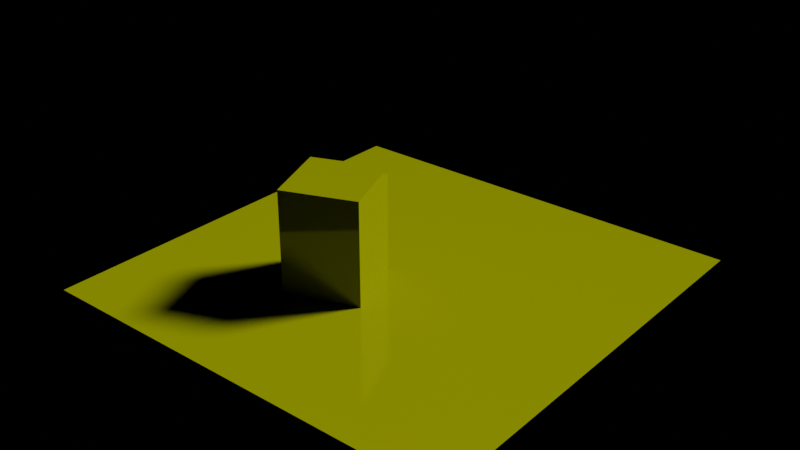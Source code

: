 # Source: stripes_test.blend  (saved by Blender 2.80.74; exported with 4.5.12 LTS)
import bpy
from mathutils import Matrix  # noqa: F401  (used for matrix-valued properties, if any)

bpy.ops.wm.read_factory_settings(use_empty=True)
scene = bpy.context.scene
scene.name = 'Scene'

# ---- collections
col_collection = bpy.data.collections.new('Collection'); scene.collection.children.link(col_collection)

# ---- materials (node trees are filled in below, after node groups)
mat_osl_mat = bpy.data.materials.new('osl_mat')
mat_osl_mat.alpha_threshold = 0.0
mat_osl_mat.line_color = (0.0, 0.0, 0.0, 1.0)

# ---- material node trees
mat_osl_mat.use_nodes = True; mat_osl_mat.node_tree.nodes.clear()
_N = mat_osl_mat.node_tree.nodes; _L = mat_osl_mat.node_tree.links
n0 = _N.new('ShaderNodeMix'); n0.name = 'Mix'; n0.location = (-144, 496)
n0.data_type = 'RGBA'
n0.inputs[6].default_value = (0.1535, 0.1583, 7.902e-05, 1.0)
n0.inputs[7].default_value = (6.923e-05, 0.0, 0.1899, 1.0)
n1 = _N.new('ShaderNodeOutputMaterial'); n1.name = 'Material Output'; n1.location = (1437, 341)
n2 = _N.new('ShaderNodeBsdfPrincipled'); n2.name = 'Principled BSDF'; n2.location = (924, 519)
n2.distribution = 'GGX'
n2.subsurface_method = 'BURLEY'
n2.inputs[2].default_value = 0.06364
n2.inputs[3].default_value = 1.45
n2.inputs[13].default_value = 0.9182
n2.inputs[28].default_value = 1.0
n3 = _N.new('ShaderNodeMath'); n3.name = 'Math'; n3.location = (308, 208)
n3.operation = 'MULTIPLY'
n4 = _N.new('ShaderNodeMath'); n4.name = 'Math.001'; n4.location = (304, 30)
n4.operation = 'MULTIPLY'
n5 = _N.new('ShaderNodeMath'); n5.name = 'Math.002'; n5.location = (318, -172)
n5.operation = 'MULTIPLY'
n6 = _N.new('ShaderNodeSeparateColor'); n6.name = 'Separate RGB'; n6.location = (42, 193)
n7 = _N.new('ShaderNodeMix'); n7.name = 'Mix.001'; n7.location = (-126, 135)
n7.data_type = 'RGBA'
n7.inputs[6].default_value = (0.0, 0.0, 0.0, 1.0)
n7.inputs[7].default_value = (0.0001062, 0.0, 0.4853, 1.0)
n8 = _N.new('ShaderNodeValue'); n8.name = 'Value'; n8.location = (-68, -127)
n8.outputs[0].default_value = 5.0
n9 = _N.new('ShaderNodeCombineColor'); n9.name = 'Combine RGB'; n9.location = (621, 174)
n10 = _N.new('ShaderNodeTexCoord'); n10.name = 'Texture Coordinate'; n10.location = (-1005, 409)
n11 = _N.new('ShaderNodeScript'); n11.name = 'Script'; n11.location = (-784, 397)
n11.width = 229
n11.bytecode = 'OpenShadingLanguage 1.00\n# Compiled by oslc 1.9.9\n# options: -o /tmp/tmprlddlkrl.oso -I/usr/share/blender/2.80/scripts/addons/cycles/shader\nshader strips\nparam\tvector\tPos\t0 0 0\t\t%read{2,65} %write{0,0} %initexpr\nparam\tint\tSeed\t42\t\t%read{4,132} %write{2147483647,-1}\nparam\tfloat\tVar\t0\t\t%read{9,76} %write{2147483647,-1}\nparam\tint\tNu\t5\t\t%read{3,3} %write{2147483647,-1}\nparam\tint\tNv\t5\t\t%read{66,68} %write{2147483647,-1}\noparam\tvector\tUV\t0 0 0\t\t%read{5,72} %write{63,130}\noparam\tfloat\tFac\t0\t\t%read{2147483647,-1} %write{133,133}\nglobal\tpoint\tP\t%read{0,0} %write{2147483647,-1}\nlocal\tfloat\t___349_mp\t%read{12,115} %write{12,115}\nlocal\tfloat\t___349_ri\t%read{12,115} %write{12,115}\nlocal\tfloat\t___349_val\t%read{12,115} %write{12,115}\nlocal\tfloat\t___349_last\t%read{12,115} %write{12,115}\nlocal\tfloat\t___351_dw\t%read{8,118} %write{7,74}\nlocal\tfloat\t___351_dw2\t%read{12,117} %write{8,75}\nlocal\tfloat\t___351_varw\t%read{12,124} %write{9,76}\nlocal\tfloat\t___351_i\t%read{12,129} %write{11,116}\nlocal\tfloat\t___351_m\t%read{12,127} %write{12,115}\nlocal\tfloat\t___351_mn\t%read{60,127} %write{58,125}\nlocal\tvector\tuv\t%read{67,133} %write{1,131}\nconst\tint\t$const1\t0\t\t%read{1,116} %write{2147483647,-1}\ntemp\tfloat\t$tmp1\t%read{64,64} %write{12,62}\ntemp\tfloat\t$tmp2\t%read{12,59} %write{2,2}\ntemp\tfloat\t$tmp3\t%read{7,48} %write{3,3}\ntemp\tfloat\t$tmp4\t%read{12,54} %write{4,4}\ntemp\tfloat\t$tmp5\t%read{63,63} %write{5,61}\nconst\tstring\t$const2\t"slot"\t\t%read{6,73} %write{2147483647,-1}\nconst\tfloat\t$const3\t1\t\t%read{7,117} %write{2147483647,-1}\nconst\tfloat\t$const5\t2\t\t%read{8,75} %write{2147483647,-1}\ntemp\tint\t$tmp6\t%read{10,48} %write{11,48}\ntemp\tfloat\t$tmp7\t%read{12,48} %write{12,48}\ntemp\tfloat\t$tmp8\t%read{12,48} %write{12,48}\ntemp\tfloat\t$tmp9\t%read{12,48} %write{12,48}\nconst\tstring\t$const6\t"cnoise"\t\t%read{15,120} %write{2147483647,-1}\nconst\tstring\t$const7\t"cell"\t\t%read{17,133} %write{2147483647,-1}\ntemp\tvector\t$tmp10\t%read{12,48} %write{12,48}\nconst\tfloat\t$const8\t0\t\t%read{16,121} %write{2147483647,-1}\nconst\tfloat\t$const9\t0.5\t\t%read{18,123} %write{2147483647,-1}\ntemp\tfloat\t$tmp11\t%read{12,48} %write{12,48}\ntemp\tfloat\t$tmp12\t%read{12,48} %write{12,48}\ntemp\tint\t$tmp13\t%read{12,48} %write{12,48}\nconst\tstring\t$const10\t"relvalue"\t\t%read{23,90} %write{2147483647,-1}\nconst\tint\t$const11\t1\t\t%read{65,131} %write{2147483647,-1}\ntemp\tint\t$tmp14\t%read{12,48} %write{12,48}\ntemp\tfloat\t$tmp15\t%read{12,48} %write{12,48}\ntemp\tfloat\t$tmp16\t%read{12,48} %write{12,48}\ntemp\tfloat\t$tmp17\t%read{12,48} %write{12,48}\ntemp\tvector\t$tmp18\t%read{12,48} %write{12,48}\ntemp\tfloat\t$tmp19\t%read{12,48} %write{12,48}\ntemp\tfloat\t$tmp20\t%read{12,48} %write{12,48}\ntemp\tfloat\t$tmp21\t%read{12,48} %write{12,48}\ntemp\tfloat\t$tmp22\t%read{12,48} %write{12,48}\ntemp\tfloat\t$tmp23\t%read{2147483647,-1} %write{12,48}\ntemp\tfloat\t$tmp24\t%read{52,52} %write{50,50}\ntemp\tfloat\t$tmp25\t%read{52,52} %write{51,51}\ntemp\tfloat\t$tmp26\t%read{58,58} %write{52,52}\ntemp\tfloat\t$tmp27\t%read{56,56} %write{55,55}\ntemp\tvector\t$tmp28\t%read{55,55} %write{54,54}\ntemp\tfloat\t$tmp29\t%read{57,57} %write{56,56}\ntemp\tfloat\t$tmp30\t%read{58,58} %write{57,57}\ntemp\tfloat\t$tmp31\t%read{61,61} %write{59,59}\ntemp\tfloat\t$tmp32\t%read{61,61} %write{60,60}\ntemp\tfloat\t$tmp33\t%read{131,131} %write{79,129}\ntemp\tfloat\t$tmp34\t%read{79,126} %write{65,65}\ntemp\tfloat\t$tmp35\t%read{74,115} %write{66,66}\ntemp\tfloat\t$tmp36\t%read{69,69} %write{67,67}\ntemp\tfloat\t$tmp37\t%read{71,71} %write{69,69}\ntemp\tfloat\t$tmp38\t%read{69,69} %write{68,68}\ntemp\tfloat\t$tmp39\t%read{79,121} %write{71,71}\ntemp\tfloat\t$tmp40\t%read{71,71} %write{70,70}\ntemp\tfloat\t$tmp41\t%read{130,130} %write{72,128}\ntemp\tint\t$tmp42\t%read{77,115} %write{78,115}\ntemp\tfloat\t$tmp43\t%read{79,115} %write{79,115}\ntemp\tfloat\t$tmp44\t%read{79,115} %write{79,115}\ntemp\tfloat\t$tmp45\t%read{79,115} %write{79,115}\ntemp\tvector\t$tmp46\t%read{79,115} %write{79,115}\ntemp\tfloat\t$tmp47\t%read{79,115} %write{79,115}\ntemp\tfloat\t$tmp48\t%read{79,115} %write{79,115}\ntemp\tint\t$tmp49\t%read{79,115} %write{79,115}\ntemp\tint\t$tmp50\t%read{79,115} %write{79,115}\ntemp\tfloat\t$tmp51\t%read{79,115} %write{79,115}\ntemp\tfloat\t$tmp52\t%read{79,115} %write{79,115}\ntemp\tfloat\t$tmp53\t%read{79,115} %write{79,115}\ntemp\tvector\t$tmp54\t%read{79,115} %write{79,115}\ntemp\tfloat\t$tmp55\t%read{79,115} %write{79,115}\ntemp\tfloat\t$tmp56\t%read{79,115} %write{79,115}\ntemp\tfloat\t$tmp57\t%read{79,115} %write{79,115}\ntemp\tfloat\t$tmp58\t%read{79,115} %write{79,115}\ntemp\tfloat\t$tmp59\t%read{2147483647,-1} %write{79,115}\ntemp\tfloat\t$tmp60\t%read{119,119} %write{117,117}\ntemp\tfloat\t$tmp61\t%read{119,119} %write{118,118}\ntemp\tfloat\t$tmp62\t%read{125,125} %write{119,119}\ntemp\tfloat\t$tmp63\t%read{123,123} %write{122,122}\ntemp\tvector\t$tmp64\t%read{122,122} %write{121,121}\ntemp\tfloat\t$tmp65\t%read{124,124} %write{123,123}\ntemp\tfloat\t$tmp66\t%read{125,125} %write{124,124}\ntemp\tfloat\t$tmp67\t%read{128,128} %write{126,126}\ntemp\tfloat\t$tmp68\t%read{128,128} %write{127,127}\ntemp\tfloat\t$tmp69\t%read{133,133} %write{132,132}\ncode Pos\n# /tmp/tmp8atsn2uu.osl:73\n#   vector Pos=P, // plug in the uv cooords here\n\tassign\t\tPos P \t%filename{"/tmp/tmp8atsn2uu.osl"} %line{73} %argrw{"wr"}\ncode ___main___\n# /tmp/tmp8atsn2uu.osl:82\n#   vector uv = 0;\n\tassign\t\tuv $const1 \t%filename{"/tmp/tmp8atsn2uu.osl"} %line{82} %argrw{"wr"}\n# /tmp/tmp8atsn2uu.osl:84\n#   uv[0] = slot(Pos[0], Nu, Var, Seed         , UV[0]);\n\tcompref\t\t$tmp2 Pos $const1 \t%line{84} %argrw{"wrr"}\n\tassign\t\t$tmp3 Nu \t%argrw{"wr"}\n\tassign\t\t$tmp4 Seed \t%argrw{"wr"}\n\tcompref\t\t$tmp5 UV $const1 \t%argrw{"wrr"}\n\tfunctioncall\t$const2 63 \t%argrw{"r"}\n# /tmp/tmp8atsn2uu.osl:46\n#   float dw = 1.0/n;\n\tdiv\t\t___351_dw $const3 $tmp3 \t%line{46} %argrw{"wrr"}\n# /tmp/tmp8atsn2uu.osl:47\n#   float dw2 = dw/2;\n\tdiv\t\t___351_dw2 ___351_dw $const5 \t%line{47} %argrw{"wrr"}\n# /tmp/tmp8atsn2uu.osl:48\n#   float varw = dw * var;\n\tmul\t\t___351_varw ___351_dw Var \t%line{48} %argrw{"wrr"}\n# /tmp/tmp8atsn2uu.osl:53\n#   for(i=0; i<n; i++){\n\tfor\t\t$tmp6 12 13 47 49 \t%line{53} %argrw{"r"}\n\tassign\t\t___351_i $const1 \t%argrw{"wr"}\n\tlt\t\t$tmp6 ___351_i $tmp3 \t%argrw{"wrr"}\n# /tmp/tmp8atsn2uu.osl:54\n#     m = dw2 + i * dw + (cnoise(i,seed)-0.5)*varw;\n\tmul\t\t$tmp7 ___351_i ___351_dw \t%line{54} %argrw{"wrr"}\n\tadd\t\t$tmp8 ___351_dw2 $tmp7 \t%argrw{"wrr"}\n\tfunctioncall\t$const6 18 \t%argrw{"r"}\n# /tmp/tmp8atsn2uu.osl:3\n#  return noise("cell",vector(a,b,0));\n\tvector\t\t$tmp10 ___351_i $tmp4 $const8 \t%line{3} %argrw{"wrrr"}\n\tnoise\t\t$tmp9 $const7 $tmp10 \t%argrw{"wrr"}\n# /tmp/tmp8atsn2uu.osl:54\n#     m = dw2 + i * dw + (cnoise(i,seed)-0.5)*varw;\n\tsub\t\t$tmp11 $tmp9 $const9 \t%line{54} %argrw{"wrr"}\n\tmul\t\t$tmp12 $tmp11 ___351_varw \t%argrw{"wrr"}\n\tadd\t\t___351_m $tmp8 $tmp12 \t%argrw{"wrr"}\n# /tmp/tmp8atsn2uu.osl:55\n#     if(value < m){\n\tlt\t\t$tmp13 $tmp2 ___351_m \t%line{55} %argrw{"wrr"}\n\tif\t\t$tmp13 47 47 \t%argrw{"r"}\n# /tmp/tmp8atsn2uu.osl:56\n#       rel = relvalue(m, i, n, value, dw2, dw, varw, seed);\n\tfunctioncall\t$const10 45 \t%line{56} %argrw{"r"}\n# /tmp/tmp8atsn2uu.osl:20\n#   float mp=0;\n\tassign\t\t___349_mp $const1 \t%line{20} %argrw{"wr"}\n# /tmp/tmp8atsn2uu.osl:21\n#   float ri = i; // parameters are passed by reference so if we alter them it has effect outside\n\tassign\t\t___349_ri ___351_i \t%line{21} %argrw{"wr"}\n# /tmp/tmp8atsn2uu.osl:22\n#   float val = value;\n\tassign\t\t___349_val $tmp2 \t%line{22} %argrw{"wr"}\n# /tmp/tmp8atsn2uu.osl:23\n#   float last = m;\n\tassign\t\t___349_last ___351_m \t%line{23} %argrw{"wr"}\n# /tmp/tmp8atsn2uu.osl:24\n#   ri -= 1;\n\tsub\t\t___349_ri ___349_ri $const3 \t%line{24} %argrw{"wrr"}\n# /tmp/tmp8atsn2uu.osl:25\n#   if( ri < 0 ){\n\tlt\t\t$tmp14 ___349_ri $const1 \t%line{25} %argrw{"wrr"}\n\tif\t\t$tmp14 34 34 \t%argrw{"r"}\n# /tmp/tmp8atsn2uu.osl:26\n#     ri = n - 1;\n\tsub\t\t___349_ri $tmp3 $const3 \t%line{26} %argrw{"wrr"}\n# /tmp/tmp8atsn2uu.osl:27\n#     last += 1;\n\tadd\t\t___349_last ___349_last $const3 \t%line{27} %argrw{"wrr"}\n# /tmp/tmp8atsn2uu.osl:28\n#     val += 1;\n\tadd\t\t___349_val ___349_val $const3 \t%line{28} %argrw{"wrr"}\n# /tmp/tmp8atsn2uu.osl:30\n#   mp = offset + ri * width + (cnoise(ri,seed)-0.5)*varw;\n\tmul\t\t$tmp15 ___349_ri ___351_dw \t%line{30} %argrw{"wrr"}\n\tadd\t\t$tmp16 ___351_dw2 $tmp15 \t%argrw{"wrr"}\n\tfunctioncall\t$const6 39 \t%argrw{"r"}\n# /tmp/tmp8atsn2uu.osl:3\n#  return noise("cell",vector(a,b,0));\n\tvector\t\t$tmp18 ___349_ri $tmp4 $const8 \t%line{3} %argrw{"wrrr"}\n\tnoise\t\t$tmp17 $const7 $tmp18 \t%argrw{"wrr"}\n# /tmp/tmp8atsn2uu.osl:30\n#   mp = offset + ri * width + (cnoise(ri,seed)-0.5)*varw;\n\tsub\t\t$tmp19 $tmp17 $const9 \t%line{30} %argrw{"wrr"}\n\tmul\t\t$tmp20 $tmp19 ___351_varw \t%argrw{"wrr"}\n\tadd\t\t___349_mp $tmp16 $tmp20 \t%argrw{"wrr"}\n# /tmp/tmp8atsn2uu.osl:31\n#   return (val - mp)/(last - mp);\n\tsub\t\t$tmp21 ___349_val ___349_mp \t%line{31} %argrw{"wrr"}\n\tsub\t\t$tmp22 ___349_last ___349_mp \t%argrw{"wrr"}\n\tdiv\t\t$tmp5 $tmp21 $tmp22 \t%argrw{"wrr"}\n# /tmp/tmp8atsn2uu.osl:57\n#       return i;\n\tassign\t\t$tmp1 ___351_i \t%line{57} %argrw{"wr"}\n\treturn\n# /tmp/tmp8atsn2uu.osl:53\n#   for(i=0; i<n; i++){\n\tassign\t\t$tmp23 ___351_i \t%line{53} %argrw{"wr"}\n\tadd\t\t___351_i ___351_i $const3 \t%argrw{"wrr"}\n# /tmp/tmp8atsn2uu.osl:60\n#   i = 0;\n\tassign\t\t___351_i $const1 \t%line{60} %argrw{"wr"}\n# /tmp/tmp8atsn2uu.osl:61\n#   mn = 1 + dw2 + i * dw + (cnoise(i,seed)-0.5)*varw;\n\tadd\t\t$tmp24 $const3 ___351_dw2 \t%line{61} %argrw{"wrr"}\n\tmul\t\t$tmp25 ___351_i ___351_dw \t%argrw{"wrr"}\n\tadd\t\t$tmp26 $tmp24 $tmp25 \t%argrw{"wrr"}\n\tfunctioncall\t$const6 56 \t%argrw{"r"}\n# /tmp/tmp8atsn2uu.osl:3\n#  return noise("cell",vector(a,b,0));\n\tvector\t\t$tmp28 ___351_i $tmp4 $const8 \t%line{3} %argrw{"wrrr"}\n\tnoise\t\t$tmp27 $const7 $tmp28 \t%argrw{"wrr"}\n# /tmp/tmp8atsn2uu.osl:61\n#   mn = 1 + dw2 + i * dw + (cnoise(i,seed)-0.5)*varw;\n\tsub\t\t$tmp29 $tmp27 $const9 \t%line{61} %argrw{"wrr"}\n\tmul\t\t$tmp30 $tmp29 ___351_varw \t%argrw{"wrr"}\n\tadd\t\t___351_mn $tmp26 $tmp30 \t%argrw{"wrr"}\n# /tmp/tmp8atsn2uu.osl:62\n#   rel = (value - m)/(mn - m);    \n\tsub\t\t$tmp31 $tmp2 ___351_m \t%line{62} %argrw{"wrr"}\n\tsub\t\t$tmp32 ___351_mn ___351_m \t%argrw{"wrr"}\n\tdiv\t\t$tmp5 $tmp31 $tmp32 \t%argrw{"wrr"}\n# /tmp/tmp8atsn2uu.osl:63\n#   return i;\n\tassign\t\t$tmp1 ___351_i \t%line{63} %argrw{"wr"}\n# /tmp/tmp8atsn2uu.osl:84\n#   uv[0] = slot(Pos[0], Nu, Var, Seed         , UV[0]);\n\tcompassign\tUV $const1 $tmp5 \t%line{84} %argrw{"wrr"}\n\tcompassign\tuv $const1 $tmp1 \t%argrw{"wrr"}\n# /tmp/tmp8atsn2uu.osl:86\n#   uv[1] = slot(Pos[1], Nv, Var, Seed+uv[0]*Nv, UV[1]);\n\tcompref\t\t$tmp34 Pos $const11 \t%line{86} %argrw{"wrr"}\n\tassign\t\t$tmp35 Nv \t%argrw{"wr"}\n\tcompref\t\t$tmp36 uv $const1 \t%argrw{"wrr"}\n\tassign\t\t$tmp38 Nv \t%argrw{"wr"}\n\tmul\t\t$tmp37 $tmp36 $tmp38 \t%argrw{"wrr"}\n\tassign\t\t$tmp40 Seed \t%argrw{"wr"}\n\tadd\t\t$tmp39 $tmp40 $tmp37 \t%argrw{"wrr"}\n\tcompref\t\t$tmp41 UV $const11 \t%argrw{"wrr"}\n\tfunctioncall\t$const2 130 \t%argrw{"r"}\n# /tmp/tmp8atsn2uu.osl:46\n#   float dw = 1.0/n;\n\tdiv\t\t___351_dw $const3 $tmp35 \t%line{46} %argrw{"wrr"}\n# /tmp/tmp8atsn2uu.osl:47\n#   float dw2 = dw/2;\n\tdiv\t\t___351_dw2 ___351_dw $const5 \t%line{47} %argrw{"wrr"}\n# /tmp/tmp8atsn2uu.osl:48\n#   float varw = dw * var;\n\tmul\t\t___351_varw ___351_dw Var \t%line{48} %argrw{"wrr"}\n# /tmp/tmp8atsn2uu.osl:53\n#   for(i=0; i<n; i++){\n\tfor\t\t$tmp42 79 80 114 116 \t%line{53} %argrw{"r"}\n\tassign\t\t___351_i $const1 \t%argrw{"wr"}\n\tlt\t\t$tmp42 ___351_i $tmp35 \t%argrw{"wrr"}\n# /tmp/tmp8atsn2uu.osl:54\n#     m = dw2 + i * dw + (cnoise(i,seed)-0.5)*varw;\n\tmul\t\t$tmp43 ___351_i ___351_dw \t%line{54} %argrw{"wrr"}\n\tadd\t\t$tmp44 ___351_dw2 $tmp43 \t%argrw{"wrr"}\n\tfunctioncall\t$const6 85 \t%argrw{"r"}\n# /tmp/tmp8atsn2uu.osl:3\n#  return noise("cell",vector(a,b,0));\n\tvector\t\t$tmp46 ___351_i $tmp39 $const8 \t%line{3} %argrw{"wrrr"}\n\tnoise\t\t$tmp45 $const7 $tmp46 \t%argrw{"wrr"}\n# /tmp/tmp8atsn2uu.osl:54\n#     m = dw2 + i * dw + (cnoise(i,seed)-0.5)*varw;\n\tsub\t\t$tmp47 $tmp45 $const9 \t%line{54} %argrw{"wrr"}\n\tmul\t\t$tmp48 $tmp47 ___351_varw \t%argrw{"wrr"}\n\tadd\t\t___351_m $tmp44 $tmp48 \t%argrw{"wrr"}\n# /tmp/tmp8atsn2uu.osl:55\n#     if(value < m){\n\tlt\t\t$tmp49 $tmp34 ___351_m \t%line{55} %argrw{"wrr"}\n\tif\t\t$tmp49 114 114 \t%argrw{"r"}\n# /tmp/tmp8atsn2uu.osl:56\n#       rel = relvalue(m, i, n, value, dw2, dw, varw, seed);\n\tfunctioncall\t$const10 112 \t%line{56} %argrw{"r"}\n# /tmp/tmp8atsn2uu.osl:20\n#   float mp=0;\n\tassign\t\t___349_mp $const1 \t%line{20} %argrw{"wr"}\n# /tmp/tmp8atsn2uu.osl:21\n#   float ri = i; // parameters are passed by reference so if we alter them it has effect outside\n\tassign\t\t___349_ri ___351_i \t%line{21} %argrw{"wr"}\n# /tmp/tmp8atsn2uu.osl:22\n#   float val = value;\n\tassign\t\t___349_val $tmp34 \t%line{22} %argrw{"wr"}\n# /tmp/tmp8atsn2uu.osl:23\n#   float last = m;\n\tassign\t\t___349_last ___351_m \t%line{23} %argrw{"wr"}\n# /tmp/tmp8atsn2uu.osl:24\n#   ri -= 1;\n\tsub\t\t___349_ri ___349_ri $const3 \t%line{24} %argrw{"wrr"}\n# /tmp/tmp8atsn2uu.osl:25\n#   if( ri < 0 ){\n\tlt\t\t$tmp50 ___349_ri $const1 \t%line{25} %argrw{"wrr"}\n\tif\t\t$tmp50 101 101 \t%argrw{"r"}\n# /tmp/tmp8atsn2uu.osl:26\n#     ri = n - 1;\n\tsub\t\t___349_ri $tmp35 $const3 \t%line{26} %argrw{"wrr"}\n# /tmp/tmp8atsn2uu.osl:27\n#     last += 1;\n\tadd\t\t___349_last ___349_last $const3 \t%line{27} %argrw{"wrr"}\n# /tmp/tmp8atsn2uu.osl:28\n#     val += 1;\n\tadd\t\t___349_val ___349_val $const3 \t%line{28} %argrw{"wrr"}\n# /tmp/tmp8atsn2uu.osl:30\n#   mp = offset + ri * width + (cnoise(ri,seed)-0.5)*varw;\n\tmul\t\t$tmp51 ___349_ri ___351_dw \t%line{30} %argrw{"wrr"}\n\tadd\t\t$tmp52 ___351_dw2 $tmp51 \t%argrw{"wrr"}\n\tfunctioncall\t$const6 106 \t%argrw{"r"}\n# /tmp/tmp8atsn2uu.osl:3\n#  return noise("cell",vector(a,b,0));\n\tvector\t\t$tmp54 ___349_ri $tmp39 $const8 \t%line{3} %argrw{"wrrr"}\n\tnoise\t\t$tmp53 $const7 $tmp54 \t%argrw{"wrr"}\n# /tmp/tmp8atsn2uu.osl:30\n#   mp = offset + ri * width + (cnoise(ri,seed)-0.5)*varw;\n\tsub\t\t$tmp55 $tmp53 $const9 \t%line{30} %argrw{"wrr"}\n\tmul\t\t$tmp56 $tmp55 ___351_varw \t%argrw{"wrr"}\n\tadd\t\t___349_mp $tmp52 $tmp56 \t%argrw{"wrr"}\n# /tmp/tmp8atsn2uu.osl:31\n#   return (val - mp)/(last - mp);\n\tsub\t\t$tmp57 ___349_val ___349_mp \t%line{31} %argrw{"wrr"}\n\tsub\t\t$tmp58 ___349_last ___349_mp \t%argrw{"wrr"}\n\tdiv\t\t$tmp41 $tmp57 $tmp58 \t%argrw{"wrr"}\n# /tmp/tmp8atsn2uu.osl:57\n#       return i;\n\tassign\t\t$tmp33 ___351_i \t%line{57} %argrw{"wr"}\n\treturn\n# /tmp/tmp8atsn2uu.osl:53\n#   for(i=0; i<n; i++){\n\tassign\t\t$tmp59 ___351_i \t%line{53} %argrw{"wr"}\n\tadd\t\t___351_i ___351_i $const3 \t%argrw{"wrr"}\n# /tmp/tmp8atsn2uu.osl:60\n#   i = 0;\n\tassign\t\t___351_i $const1 \t%line{60} %argrw{"wr"}\n# /tmp/tmp8atsn2uu.osl:61\n#   mn = 1 + dw2 + i * dw + (cnoise(i,seed)-0.5)*varw;\n\tadd\t\t$tmp60 $const3 ___351_dw2 \t%line{61} %argrw{"wrr"}\n\tmul\t\t$tmp61 ___351_i ___351_dw \t%argrw{"wrr"}\n\tadd\t\t$tmp62 $tmp60 $tmp61 \t%argrw{"wrr"}\n\tfunctioncall\t$const6 123 \t%argrw{"r"}\n# /tmp/tmp8atsn2uu.osl:3\n#  return noise("cell",vector(a,b,0));\n\tvector\t\t$tmp64 ___351_i $tmp39 $const8 \t%line{3} %argrw{"wrrr"}\n\tnoise\t\t$tmp63 $const7 $tmp64 \t%argrw{"wrr"}\n# /tmp/tmp8atsn2uu.osl:61\n#   mn = 1 + dw2 + i * dw + (cnoise(i,seed)-0.5)*varw;\n\tsub\t\t$tmp65 $tmp63 $const9 \t%line{61} %argrw{"wrr"}\n\tmul\t\t$tmp66 $tmp65 ___351_varw \t%argrw{"wrr"}\n\tadd\t\t___351_mn $tmp62 $tmp66 \t%argrw{"wrr"}\n# /tmp/tmp8atsn2uu.osl:62\n#   rel = (value - m)/(mn - m);    \n\tsub\t\t$tmp67 $tmp34 ___351_m \t%line{62} %argrw{"wrr"}\n\tsub\t\t$tmp68 ___351_mn ___351_m \t%argrw{"wrr"}\n\tdiv\t\t$tmp41 $tmp67 $tmp68 \t%argrw{"wrr"}\n# /tmp/tmp8atsn2uu.osl:63\n#   return i;\n\tassign\t\t$tmp33 ___351_i \t%line{63} %argrw{"wr"}\n# /tmp/tmp8atsn2uu.osl:86\n#   uv[1] = slot(Pos[1], Nv, Var, Seed+uv[0]*Nv, UV[1]);\n\tcompassign\tUV $const11 $tmp41 \t%line{86} %argrw{"wrr"}\n\tcompassign\tuv $const11 $tmp33 \t%argrw{"wrr"}\n# /tmp/tmp8atsn2uu.osl:88\n#   Fac = noise("cell",uv,(float)Seed);\n\tassign\t\t$tmp69 Seed \t%line{88} %argrw{"wr"}\n\tnoise\t\tFac $const7 uv $tmp69 \t%argrw{"wrrr"}\n\tend\n'
n11.bytecode_hash = 'A2F91946F9B7709602BE0F5A35A25709'
n11.inputs[1].default_value = 30
n11.inputs[2].default_value = -3.1
n11.inputs[3].default_value = 52
n11.inputs[4].default_value = 38
n12 = _N.new('ShaderNodeScript'); n12.name = 'Script.001'; n12.location = (-777, 710)
n12.width = 243
n12.inputs[1].default_value = 30
n12.inputs[2].default_value = -3.1
n12.inputs[3].default_value = 52
n12.inputs[4].default_value = 38
n13 = _N.new('ShaderNodeRGBCurve'); n13.name = 'RGB Curves'; n13.location = (-400, 276)
_c = n13.mapping.curves[3]
while len(_c.points) > 2: _c.points.remove(_c.points[-1])
_c.points[0].location = (0.93182, 0.0); _c.points[0].handle_type = 'AUTO'
_c.points[1].location = (1.0, 1.0); _c.points[1].handle_type = 'AUTO'
n13.mapping.update()
n14 = _N.new('NodeReroute'); n14.name = 'Reroute'; n14.location = (-446, 387)
n14.width = 16
n14.socket_idname = 'NodeSocketFloat'
_L.new(n2.outputs[0], n1.inputs[0])
_L.new(n10.outputs[2], n11.inputs[0])
_L.new(n0.outputs[2], n2.inputs[0])
_L.new(n13.outputs[0], n7.inputs[0])
_L.new(n8.outputs[0], n3.inputs[1])
_L.new(n7.outputs[2], n6.inputs[0])
_L.new(n6.outputs[0], n3.inputs[0])
_L.new(n9.outputs[0], n2.inputs[27])
_L.new(n3.outputs[0], n9.inputs[0])
_L.new(n4.outputs[0], n9.inputs[1])
_L.new(n6.outputs[1], n4.inputs[0])
_L.new(n5.outputs[0], n9.inputs[2])
_L.new(n6.outputs[2], n5.inputs[0])
_L.new(n8.outputs[0], n5.inputs[1])
_L.new(n8.outputs[0], n4.inputs[1])
_L.new(n10.outputs[2], n12.inputs[0])
_L.new(n14.outputs[0], n0.inputs[0])
_L.new(n14.outputs[0], n13.inputs[1])
_L.new(n12.outputs[1], n14.inputs[0])
n1.is_active_output = True

# ---- world
world_world = bpy.data.worlds.new('World'); scene.world = world_world
world_world.use_nodes = True; world_world.node_tree.nodes.clear()
_N = world_world.node_tree.nodes; _L = world_world.node_tree.links
n0 = _N.new('ShaderNodeOutputWorld'); n0.name = 'World Output'; n0.location = (300, 300)
n1 = _N.new('ShaderNodeBackground'); n1.name = 'Background'; n1.location = (10, 300)
n1.inputs[0].default_value = (0.05088, 0.05088, 0.05088, 1.0)
n1.inputs[1].default_value = 0.0
_L.new(n1.outputs[0], n0.inputs[0])
n0.is_active_output = True
world_world.color = (0.05088, 0.05088, 0.05088)
world_world.use_sun_shadow = False
world_world.sun_shadow_jitter_overblur = 0.0

# ---- lights
light_light = bpy.data.lights.new('Light', 'SUN')
light_light.transmission_factor = 0.0
light_light.angle = 0.1993
light_light.energy = 7.24
light_light.shadow_soft_size = 0.1
light_light.shadow_cascade_max_distance = 1000.0

# ---- meshes
me_cube = bpy.data.meshes.new('Cube')
me_cube.from_pydata([(1.0, 1.0, 1.0), (1.0, 1.0, -1.0), (1.0, -1.0, 1.0), (1.0, -1.0, -1.0), (-1.0, 1.0, 1.0), (-1.0, 1.0, -1.0), (-1.0, -1.0, 1.0), (-1.0, -1.0, -1.0)], [], [(0, 4, 6, 2), (3, 2, 6, 7), (7, 6, 4, 5), (5, 1, 3, 7), (1, 0, 2, 3), (5, 4, 0, 1)])
_uv = me_cube.uv_layers.new(name='UVMap')
_uv.uv.foreach_set('vector', [0.375, 0.0, 0.625, 0.0, 0.625, 0.25, 0.375, 0.25, 0.375, 0.25, 0.625, 0.25, 0.625, 0.5, 0.375, 0.5, 0.375, 0.5, 0.625, 0.5, 0.625, 0.75, 0.375, 0.75, 0.375, 0.75, 0.625, 0.75, 0.625, 1.0, 0.375, 1.0, 0.125, 0.5, 0.375, 0.5, 0.375, 0.75, 0.125, 0.75, 0.625, 0.5, 0.875, 0.5, 0.875, 0.75, 0.625, 0.75])
me_cube.materials.append(mat_osl_mat)
me_cube.use_remesh_preserve_volume = False
me_cube.use_remesh_preserve_attributes = False
me_cube.use_mirror_vertex_groups = False
me_cube.update()
me_plane = bpy.data.meshes.new('Plane')
me_plane.from_pydata([(-1.0, -1.0, 0.0), (1.0, -1.0, 0.0), (-1.0, 1.0, 0.0), (1.0, 1.0, 0.0)], [], [(0, 1, 3, 2)])
_uv = me_plane.uv_layers.new(name='UVMap')
_uv.uv.foreach_set('vector', [0.0, 0.0, 1.0, 0.0, 1.0, 1.0, 0.0, 1.0])
me_plane.materials.append(mat_osl_mat)
me_plane.use_remesh_preserve_volume = False
me_plane.use_remesh_preserve_attributes = False
me_plane.use_mirror_vertex_groups = False
me_plane.update()

# ---- objects
ob_cube = bpy.data.objects.new('Cube', me_cube)
ob_light = bpy.data.objects.new('Light', light_light)
ob_plane = bpy.data.objects.new('Plane', me_plane)

# ---- transforms, parenting, visibility, modifiers, constraints
ob_cube.location = (-0.997, -1.241, 1.393)
ob_cube.rotation_euler = (0.0, -0.0, 1.945)
ob_cube.scale = (1.0, 1.0, 1.389)
ob_cube.lock_rotations_4d = False
ob_cube.empty_display_type = 'ARROWS'
ob_cube.lineart.crease_threshold = 0.0
ob_light.location = (2.691, 1.32, 5.904)
ob_light.rotation_euler = (0.8198, 0.3687, 2.228)
ob_light.lock_rotations_4d = False
ob_light.empty_display_type = 'ARROWS'
ob_light.color = (0.0, 0.0, 0.0, 0.0)
ob_light.lineart.crease_threshold = 0.0
ob_plane.location = (0.0, 0.0, 0.0)
ob_plane.scale = (5.794, 5.794, 5.794)
ob_plane.lineart.crease_threshold = 0.0

# ---- collection membership
col_collection.objects.link(ob_cube)
col_collection.objects.link(ob_light)
col_collection.objects.link(ob_plane)

# ---- scene / render settings (as saved in the file)
scene.frame_start = 1; scene.frame_end = 250; scene.frame_set(65)
scene.render.engine = 'CYCLES'
scene.cycles.shading_system = True
scene.cycles.use_denoising = False
scene.cycles.samples = 128
scene.cycles.sampling_pattern = 'TABULATED_SOBOL'
scene.cycles.use_adaptive_sampling = False
scene.cycles.use_light_tree = False
scene.view_settings.view_transform = 'Filmic'
bpy.context.view_layer.update()

# ---- added for rendering (the .blend has no active camera): camera
cam_auto = bpy.data.cameras.new('AutoCamera')
cam_auto.lens = 50.0
cam_auto.sensor_width = 36.0
cam_auto.clip_end = 1000.0
ob_auto_camera = bpy.data.objects.new('AutoCamera', cam_auto)
scene.collection.objects.link(ob_auto_camera)
ob_auto_camera.location = (15.3805, -18.4567, 13.6956)
ob_auto_camera.rotation_euler = (1.09748, -7.21219e-08, 0.694738)
scene.camera = ob_auto_camera
bpy.context.view_layer.update()
